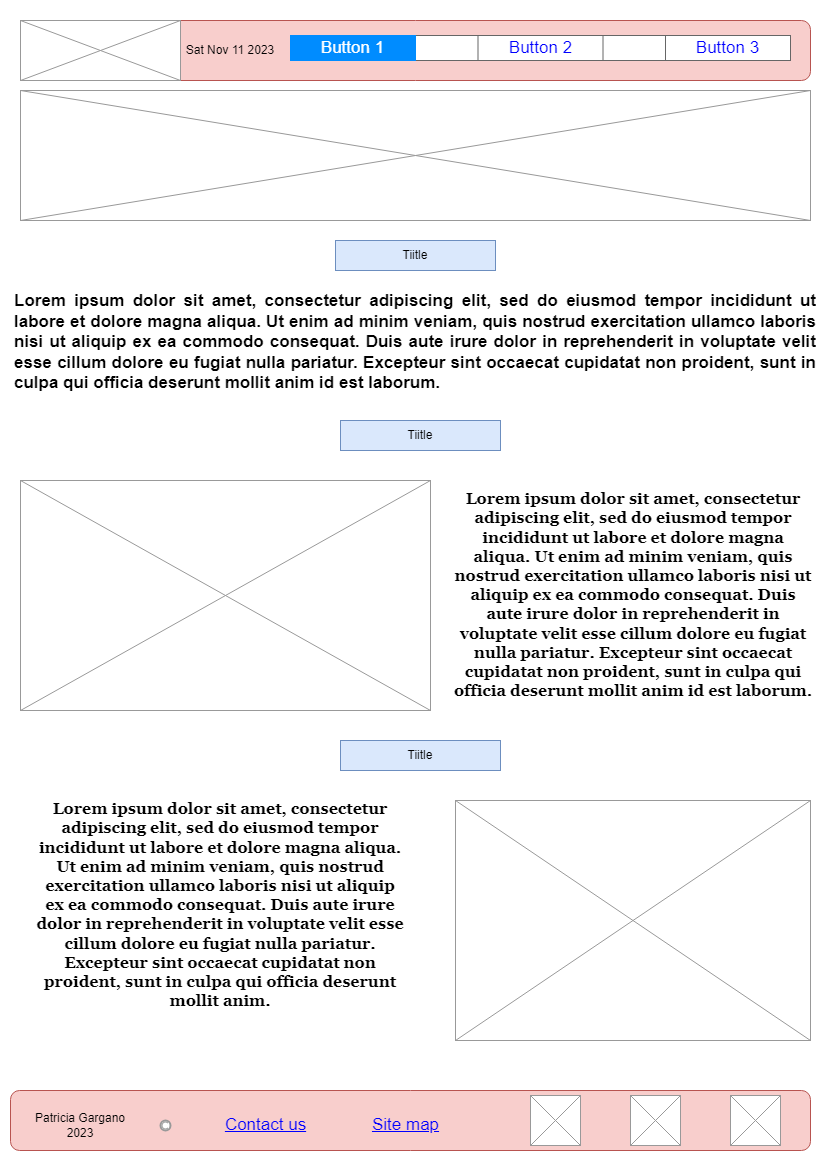

The diagram above was exported from draw.io. Its source (the exported page's mxGraphModel, read from the mxfile embedded in the PNG):
<mxGraphModel dx="880" dy="460" grid="1" gridSize="10" guides="1" tooltips="1" connect="1" arrows="1" fold="1" page="1" pageScale="1" pageWidth="827" pageHeight="1169" math="0" shadow="0">
  <root>
    <mxCell id="0" />
    <mxCell id="1" parent="0" />
    <mxCell id="-gUw1Rj2WfBpZgPW_4-_-19" value="" style="rounded=1;whiteSpace=wrap;html=1;fillColor=#f8cecc;strokeColor=#b85450;" parent="1" vertex="1">
      <mxGeometry x="20" y="20" width="790" height="60" as="geometry" />
    </mxCell>
    <mxCell id="-gUw1Rj2WfBpZgPW_4-_-1" value="" style="strokeWidth=1;shadow=0;dashed=0;align=center;html=1;shape=mxgraph.mockup.text.rrect;rSize=0;strokeColor=#666666;" parent="1" vertex="1">
      <mxGeometry x="290" y="35" width="500" height="25" as="geometry" />
    </mxCell>
    <mxCell id="-gUw1Rj2WfBpZgPW_4-_-2" value="Button 2" style="strokeColor=inherit;fillColor=inherit;gradientColor=inherit;strokeWidth=1;shadow=0;dashed=0;align=center;html=1;shape=mxgraph.mockup.text.rrect;rSize=0;fontSize=17;fontColor=#0000ff;whiteSpace=wrap;" parent="-gUw1Rj2WfBpZgPW_4-_-1" vertex="1">
      <mxGeometry x="187.5" width="125" height="25" as="geometry" />
    </mxCell>
    <mxCell id="-gUw1Rj2WfBpZgPW_4-_-3" value="Button 3" style="strokeColor=inherit;fillColor=inherit;gradientColor=inherit;strokeWidth=1;shadow=0;dashed=0;align=center;html=1;shape=mxgraph.mockup.text.rrect;rSize=0;fontSize=17;fontColor=#0000ff;whiteSpace=wrap;" parent="-gUw1Rj2WfBpZgPW_4-_-1" vertex="1">
      <mxGeometry x="375" width="125" height="25" as="geometry" />
    </mxCell>
    <mxCell id="-gUw1Rj2WfBpZgPW_4-_-5" value="Button 1" style="strokeWidth=1;shadow=0;dashed=0;align=center;html=1;shape=mxgraph.mockup.text.rrect;rSize=0;fontSize=17;fontColor=#ffffff;fillColor=#008cff;strokeColor=#008cff;whiteSpace=wrap;" parent="-gUw1Rj2WfBpZgPW_4-_-1" vertex="1">
      <mxGeometry width="125" height="25" as="geometry" />
    </mxCell>
    <mxCell id="-gUw1Rj2WfBpZgPW_4-_-7" value="" style="verticalLabelPosition=bottom;shadow=0;dashed=0;align=center;html=1;verticalAlign=top;strokeWidth=1;shape=mxgraph.mockup.graphics.simpleIcon;strokeColor=#999999;" parent="1" vertex="1">
      <mxGeometry x="20" y="20" width="160" height="60" as="geometry" />
    </mxCell>
    <mxCell id="-gUw1Rj2WfBpZgPW_4-_-8" value="Link" style="shape=rectangle;strokeColor=none;fillColor=none;linkText=;fontSize=17;fontColor=#0000ff;fontStyle=4;html=1;align=center;" parent="1" vertex="1">
      <mxGeometry x="650" y="1100" width="150" height="30" as="geometry" />
    </mxCell>
    <mxCell id="-gUw1Rj2WfBpZgPW_4-_-9" value="Link" style="shape=rectangle;strokeColor=none;fillColor=none;linkText=;fontSize=17;fontColor=#0000ff;fontStyle=4;html=1;align=center;" parent="1" vertex="1">
      <mxGeometry x="420" y="1100" width="150" height="30" as="geometry" />
    </mxCell>
    <mxCell id="-gUw1Rj2WfBpZgPW_4-_-11" value="" style="rounded=1;whiteSpace=wrap;html=1;fillColor=#f8cecc;strokeColor=#b85450;" parent="1" vertex="1">
      <mxGeometry x="10" y="1090" width="800" height="60" as="geometry" />
    </mxCell>
    <mxCell id="-gUw1Rj2WfBpZgPW_4-_-10" value="" style="strokeColor=#999999;verticalLabelPosition=bottom;shadow=0;dashed=0;verticalAlign=top;strokeWidth=2;html=1;shape=mxgraph.mockup.misc.copyrightIcon;" parent="1" vertex="1">
      <mxGeometry x="160" y="1120" width="10" height="10" as="geometry" />
    </mxCell>
    <mxCell id="-gUw1Rj2WfBpZgPW_4-_-12" value="Contact us" style="shape=rectangle;strokeColor=none;fillColor=none;linkText=;fontSize=17;fontColor=#0000ff;fontStyle=4;html=1;align=center;" parent="1" vertex="1">
      <mxGeometry x="190" y="1110" width="150" height="30" as="geometry" />
    </mxCell>
    <mxCell id="-gUw1Rj2WfBpZgPW_4-_-14" value="Site map" style="shape=rectangle;strokeColor=none;fillColor=none;linkText=;fontSize=17;fontColor=#0000ff;fontStyle=4;html=1;align=center;" parent="1" vertex="1">
      <mxGeometry x="330" y="1110" width="150" height="30" as="geometry" />
    </mxCell>
    <mxCell id="-gUw1Rj2WfBpZgPW_4-_-17" value="Patricia Gargano 2023" style="text;html=1;strokeColor=none;fillColor=none;align=center;verticalAlign=middle;whiteSpace=wrap;rounded=0;" parent="1" vertex="1">
      <mxGeometry x="30" y="1110" width="100" height="30" as="geometry" />
    </mxCell>
    <mxCell id="-gUw1Rj2WfBpZgPW_4-_-20" value="Tiitle" style="text;html=1;strokeColor=#6c8ebf;fillColor=#dae8fc;align=center;verticalAlign=middle;whiteSpace=wrap;rounded=0;" parent="1" vertex="1">
      <mxGeometry x="335" y="240" width="160" height="30" as="geometry" />
    </mxCell>
    <mxCell id="-gUw1Rj2WfBpZgPW_4-_-22" value="&lt;h1 style=&quot;text-align: justify; font-size: 17px;&quot;&gt;&lt;font style=&quot;font-size: 17px;&quot;&gt;Lorem ipsum dolor sit amet, consectetur adipiscing elit, sed do eiusmod tempor incididunt ut labore et dolore magna aliqua. Ut enim ad minim veniam, quis nostrud exercitation ullamco laboris nisi ut aliquip ex ea commodo consequat. Duis aute irure dolor in reprehenderit in voluptate velit esse cillum dolore eu fugiat nulla pariatur. Excepteur sint occaecat cupidatat non proident, sunt in culpa qui officia deserunt mollit anim id est laborum.&lt;/font&gt;&lt;br style=&quot;font-size: 17px;&quot;&gt;&lt;/h1&gt;" style="text;html=1;strokeColor=none;fillColor=none;spacing=5;spacingTop=-20;whiteSpace=wrap;overflow=hidden;rounded=0;fontSize=17;" parent="1" vertex="1">
      <mxGeometry x="9" y="290" width="810" height="110" as="geometry" />
    </mxCell>
    <mxCell id="-gUw1Rj2WfBpZgPW_4-_-23" value="Tiitle" style="text;html=1;strokeColor=#6c8ebf;fillColor=#dae8fc;align=center;verticalAlign=middle;whiteSpace=wrap;rounded=0;" parent="1" vertex="1">
      <mxGeometry x="340" y="420" width="160" height="30" as="geometry" />
    </mxCell>
    <mxCell id="-gUw1Rj2WfBpZgPW_4-_-24" value="" style="verticalLabelPosition=bottom;shadow=0;dashed=0;align=center;html=1;verticalAlign=top;strokeWidth=1;shape=mxgraph.mockup.graphics.simpleIcon;strokeColor=#999999;" parent="1" vertex="1">
      <mxGeometry x="20" y="480" width="410" height="230" as="geometry" />
    </mxCell>
    <mxCell id="-gUw1Rj2WfBpZgPW_4-_-25" value="&#10;&lt;span style=&quot;font-family: &amp;quot;Mercury SSm A&amp;quot;, &amp;quot;Mercury SSm B&amp;quot;, Georgia, Times, &amp;quot;Times New Roman&amp;quot;, &amp;quot;Microsoft YaHei New&amp;quot;, &amp;quot;Microsoft Yahei&amp;quot;, 微软雅黑, 宋体, SimSun, STXihei, 华文细黑, serif; font-size: 16px; font-style: normal; font-variant-ligatures: normal; font-variant-caps: normal; letter-spacing: normal; orphans: 2; text-indent: 0px; text-transform: none; widows: 2; word-spacing: 0px; -webkit-text-stroke-width: 0px; text-decoration-thickness: initial; text-decoration-style: initial; text-decoration-color: initial; float: none; display: inline !important;&quot;&gt;Lorem ipsum dolor sit amet, consectetur adipiscing elit, sed do eiusmod tempor incididunt ut labore et dolore magna aliqua. Ut enim ad minim veniam, quis nostrud exercitation ullamco laboris nisi ut aliquip ex ea commodo consequat. Duis aute irure dolor in reprehenderit in voluptate velit esse cillum dolore eu fugiat nulla pariatur. Excepteur sint occaecat cupidatat non proident, sunt in culpa qui officia deserunt mollit anim id est laborum.&lt;/span&gt;&#10;&#10;" style="text;html=1;strokeColor=none;fillColor=none;spacing=5;spacingTop=-20;whiteSpace=wrap;overflow=hidden;rounded=0;fontSize=16;align=center;labelBackgroundColor=none;fontStyle=1;fontColor=#000000;" parent="1" vertex="1">
      <mxGeometry x="447.5" y="480" width="370" height="240" as="geometry" />
    </mxCell>
    <mxCell id="-gUw1Rj2WfBpZgPW_4-_-26" value="" style="verticalLabelPosition=bottom;shadow=0;dashed=0;align=center;html=1;verticalAlign=top;strokeWidth=1;shape=mxgraph.mockup.graphics.simpleIcon;strokeColor=#999999;" parent="1" vertex="1">
      <mxGeometry x="455" y="800" width="355" height="240" as="geometry" />
    </mxCell>
    <mxCell id="-gUw1Rj2WfBpZgPW_4-_-27" value="&lt;br style=&quot;font-size: 16px;&quot;&gt;&lt;span style=&quot;font-family: &amp;quot;Mercury SSm A&amp;quot;, &amp;quot;Mercury SSm B&amp;quot;, Georgia, Times, &amp;quot;Times New Roman&amp;quot;, &amp;quot;Microsoft YaHei New&amp;quot;, &amp;quot;Microsoft Yahei&amp;quot;, 微软雅黑, 宋体, SimSun, STXihei, 华文细黑, serif; font-size: 16px; font-style: normal; font-variant-ligatures: normal; font-variant-caps: normal; letter-spacing: normal; orphans: 2; text-indent: 0px; text-transform: none; widows: 2; word-spacing: 0px; -webkit-text-stroke-width: 0px; text-decoration-thickness: initial; text-decoration-style: initial; text-decoration-color: initial; float: none; display: inline !important;&quot;&gt;Lorem ipsum dolor sit amet, consectetur adipiscing elit, sed do eiusmod tempor incididunt ut labore et dolore magna aliqua. Ut enim ad minim veniam, quis nostrud exercitation ullamco laboris nisi ut aliquip ex ea commodo consequat. Duis aute irure dolor in reprehenderit in voluptate velit esse cillum dolore eu fugiat nulla pariatur. Excepteur sint occaecat cupidatat non proident, sunt in culpa qui officia deserunt mollit anim.&lt;/span&gt;&lt;br style=&quot;font-size: 16px;&quot;&gt;" style="text;html=1;strokeColor=none;fillColor=none;spacing=5;spacingTop=-20;whiteSpace=wrap;overflow=hidden;rounded=0;fontSize=16;align=center;labelBackgroundColor=none;fontColor=#000000;fontStyle=1" parent="1" vertex="1">
      <mxGeometry x="30" y="790" width="380" height="250" as="geometry" />
    </mxCell>
    <mxCell id="-gUw1Rj2WfBpZgPW_4-_-28" value="Tiitle" style="text;html=1;strokeColor=#6c8ebf;fillColor=#dae8fc;align=center;verticalAlign=middle;whiteSpace=wrap;rounded=0;" parent="1" vertex="1">
      <mxGeometry x="340" y="740" width="160" height="30" as="geometry" />
    </mxCell>
    <UserObject label="%date{ddd mmm dd yyyy HH:MM:ss}%" placeholders="1" id="-gUw1Rj2WfBpZgPW_4-_-31">
      <mxCell style="text;html=1;strokeColor=none;fillColor=none;align=center;verticalAlign=middle;whiteSpace=wrap;overflow=hidden;" parent="1" vertex="1">
        <mxGeometry x="180" y="40" width="100" height="20" as="geometry" />
      </mxCell>
    </UserObject>
    <mxCell id="QX5ddWsteTQpjyZFC8th-1" value="" style="verticalLabelPosition=bottom;shadow=0;dashed=0;align=center;html=1;verticalAlign=top;strokeWidth=1;shape=mxgraph.mockup.graphics.simpleIcon;strokeColor=#999999;" parent="1" vertex="1">
      <mxGeometry x="530" y="1095" width="50" height="50" as="geometry" />
    </mxCell>
    <mxCell id="QX5ddWsteTQpjyZFC8th-2" value="" style="verticalLabelPosition=bottom;shadow=0;dashed=0;align=center;html=1;verticalAlign=top;strokeWidth=1;shape=mxgraph.mockup.graphics.simpleIcon;strokeColor=#999999;" parent="1" vertex="1">
      <mxGeometry x="630" y="1095" width="50" height="50" as="geometry" />
    </mxCell>
    <mxCell id="QX5ddWsteTQpjyZFC8th-3" value="" style="verticalLabelPosition=bottom;shadow=0;dashed=0;align=center;html=1;verticalAlign=top;strokeWidth=1;shape=mxgraph.mockup.graphics.simpleIcon;strokeColor=#999999;" parent="1" vertex="1">
      <mxGeometry x="730" y="1095" width="50" height="50" as="geometry" />
    </mxCell>
    <mxCell id="QX5ddWsteTQpjyZFC8th-4" value="" style="verticalLabelPosition=bottom;shadow=0;dashed=0;align=center;html=1;verticalAlign=top;strokeWidth=1;shape=mxgraph.mockup.graphics.simpleIcon;strokeColor=#999999;" parent="1" vertex="1">
      <mxGeometry x="20" y="90" width="790" height="130" as="geometry" />
    </mxCell>
  </root>
</mxGraphModel>